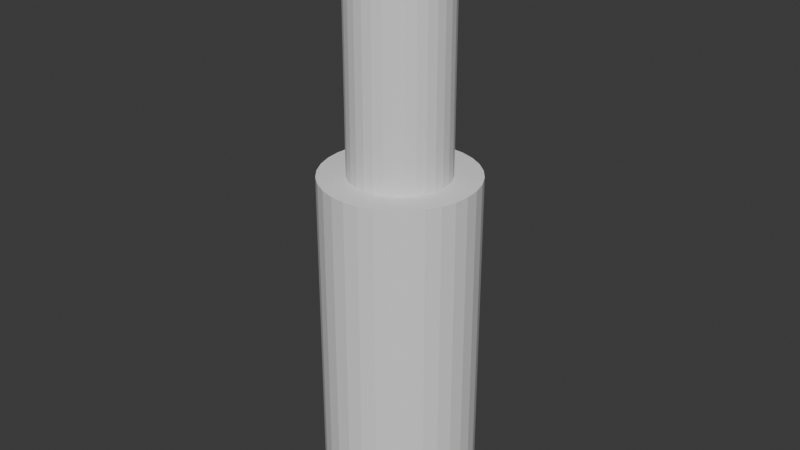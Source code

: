 # Source: relay_pin.blend  (saved by Blender 4.0.36; exported with 4.5.12 LTS)
import bpy
from mathutils import Matrix  # noqa: F401  (used for matrix-valued properties, if any)

bpy.ops.wm.read_factory_settings(use_empty=True)
scene = bpy.context.scene
scene.name = 'Scene'

# ---- collections
col_collection = bpy.data.collections.new('Collection'); scene.collection.children.link(col_collection)

# ---- world
world_world = bpy.data.worlds.new('World'); scene.world = world_world
world_world.use_nodes = True; world_world.node_tree.nodes.clear()
_N = world_world.node_tree.nodes; _L = world_world.node_tree.links
n0 = _N.new('ShaderNodeOutputWorld'); n0.name = 'World Output'; n0.location = (300, 300)
n1 = _N.new('ShaderNodeBackground'); n1.name = 'Background'; n1.location = (10, 300)
n1.inputs[0].default_value = (0.05088, 0.05088, 0.05088, 1.0)
_L.new(n1.outputs[0], n0.inputs[0])
n0.is_active_output = True
world_world.color = (0.05088, 0.05088, 0.05088)
world_world.use_sun_shadow = False
world_world.sun_shadow_jitter_overblur = 0.0

# ---- meshes
me_cylinder = bpy.data.meshes.new('Cylinder')
me_cylinder.from_pydata([(0.0, 1.0, 0.03756), (0.0, 1.0, 1.435), (0.1951, 0.9808, 0.03756), (0.1951, 0.9808, 1.435), (0.3827, 0.9239, 0.03756), (0.3827, 0.9239, 1.435), (0.5556, 0.8315, 0.03756), (0.5556, 0.8315, 1.435), (0.7071, 0.7071, 0.03756), (0.7071, 0.7071, 1.435), (0.8315, 0.5556, 0.03756), (0.8315, 0.5556, 1.435), (0.9239, 0.3827, 0.03756), (0.9239, 0.3827, 1.435), (0.9808, 0.1951, 0.03756), (0.9808, 0.1951, 1.435), (1.0, 0.0, 0.03756), (1.0, 0.0, 1.435), (0.9808, -0.1951, 0.03756), (0.9808, -0.1951, 1.435), (0.9239, -0.3827, 0.03756), (0.9239, -0.3827, 1.435), (0.8315, -0.5556, 0.03756), (0.8315, -0.5556, 1.435), (0.7071, -0.7071, 0.03756), (0.7071, -0.7071, 1.435), (0.5556, -0.8315, 0.03756), (0.5556, -0.8315, 1.435), (0.3827, -0.9239, 0.03756), (0.3827, -0.9239, 1.435), (0.1951, -0.9808, 0.03756), (0.1951, -0.9808, 1.435), (0.0, -1.0, 0.03756), (0.0, -1.0, 1.435), (-0.1951, -0.9808, 0.03756), (-0.1951, -0.9808, 1.435), (-0.3827, -0.9239, 0.03756), (-0.3827, -0.9239, 1.435), (-0.5556, -0.8315, 0.03756), (-0.5556, -0.8315, 1.435), (-0.7071, -0.7071, 0.03756), (-0.7071, -0.7071, 1.435), (-0.8315, -0.5556, 0.03756), (-0.8315, -0.5556, 1.435), (-0.9239, -0.3827, 0.03756), (-0.9239, -0.3827, 1.435), (-0.9808, -0.1951, 0.03756), (-0.9808, -0.1951, 1.435), (-1.0, 0.0, 0.03756), (-1.0, 0.0, 1.435), (-0.9808, 0.1951, 0.03756), (-0.9808, 0.1951, 1.435), (-0.9239, 0.3827, 0.03756), (-0.9239, 0.3827, 1.435), (-0.8315, 0.5556, 0.03756), (-0.8315, 0.5556, 1.435), (-0.7071, 0.7071, 0.03756), (-0.7071, 0.7071, 1.435), (-0.5556, 0.8315, 0.03756), (-0.5556, 0.8315, 1.435), (-0.3827, 0.9239, 0.03756), (-0.3827, 0.9239, 1.435), (-0.1951, 0.9808, 0.03756), (-0.1951, 0.9808, 1.435)], [], [(0, 1, 3, 2), (2, 3, 5, 4), (4, 5, 7, 6), (6, 7, 9, 8), (8, 9, 11, 10), (10, 11, 13, 12), (12, 13, 15, 14), (14, 15, 17, 16), (16, 17, 19, 18), (18, 19, 21, 20), (20, 21, 23, 22), (22, 23, 25, 24), (24, 25, 27, 26), (26, 27, 29, 28), (28, 29, 31, 30), (30, 31, 33, 32), (32, 33, 35, 34), (34, 35, 37, 36), (36, 37, 39, 38), (38, 39, 41, 40), (40, 41, 43, 42), (42, 43, 45, 44), (44, 45, 47, 46), (46, 47, 49, 48), (48, 49, 51, 50), (50, 51, 53, 52), (52, 53, 55, 54), (54, 55, 57, 56), (56, 57, 59, 58), (58, 59, 61, 60), (3, 1, 63, 61, 59, 57, 55, 53, 51, 49, 47, 45, 43, 41, 39, 37, 35, 33, 31, 29, 27, 25, 23, 21, 19, 17, 15, 13, 11, 9, 7, 5), (60, 61, 63, 62), (62, 63, 1, 0), (0, 2, 4, 6, 8, 10, 12, 14, 16, 18, 20, 22, 24, 26, 28, 30, 32, 34, 36, 38, 40, 42, 44, 46, 48, 50, 52, 54, 56, 58, 60, 62)])
_uv = me_cylinder.uv_layers.new(name='UVMap')
_uv.uv.foreach_set('vector', [1.0, 0.5, 1.0, 1.0, 0.9688, 1.0, 0.9688, 0.5, 0.9688, 0.5, 0.9688, 1.0, 0.9375, 1.0, 0.9375, 0.5, 0.9375, 0.5, 0.9375, 1.0, 0.9062, 1.0, 0.9062, 0.5, 0.9062, 0.5, 0.9062, 1.0, 0.875, 1.0, 0.875, 0.5, 0.875, 0.5, 0.875, 1.0, 0.8438, 1.0, 0.8438, 0.5, 0.8438, 0.5, 0.8438, 1.0, 0.8125, 1.0, 0.8125, 0.5, 0.8125, 0.5, 0.8125, 1.0, 0.7812, 1.0, 0.7812, 0.5, 0.7812, 0.5, 0.7812, 1.0, 0.75, 1.0, 0.75, 0.5, 0.75, 0.5, 0.75, 1.0, 0.7188, 1.0, 0.7188, 0.5, 0.7188, 0.5, 0.7188, 1.0, 0.6875, 1.0, 0.6875, 0.5, 0.6875, 0.5, 0.6875, 1.0, 0.6562, 1.0, 0.6562, 0.5, 0.6562, 0.5, 0.6562, 1.0, 0.625, 1.0, 0.625, 0.5, 0.625, 0.5, 0.625, 1.0, 0.5938, 1.0, 0.5938, 0.5, 0.5938, 0.5, 0.5938, 1.0, 0.5625, 1.0, 0.5625, 0.5, 0.5625, 0.5, 0.5625, 1.0, 0.5312, 1.0, 0.5312, 0.5, 0.5312, 0.5, 0.5312, 1.0, 0.5, 1.0, 0.5, 0.5, 0.5, 0.5, 0.5, 1.0, 0.4688, 1.0, 0.4688, 0.5, 0.4688, 0.5, 0.4688, 1.0, 0.4375, 1.0, 0.4375, 0.5, 0.4375, 0.5, 0.4375, 1.0, 0.4062, 1.0, 0.4062, 0.5, 0.4062, 0.5, 0.4062, 1.0, 0.375, 1.0, 0.375, 0.5, 0.375, 0.5, 0.375, 1.0, 0.3438, 1.0, 0.3438, 0.5, 0.3438, 0.5, 0.3438, 1.0, 0.3125, 1.0, 0.3125, 0.5, 0.3125, 0.5, 0.3125, 1.0, 0.2812, 1.0, 0.2812, 0.5, 0.2812, 0.5, 0.2812, 1.0, 0.25, 1.0, 0.25, 0.5, 0.25, 0.5, 0.25, 1.0, 0.2188, 1.0, 0.2188, 0.5, 0.2188, 0.5, 0.2188, 1.0, 0.1875, 1.0, 0.1875, 0.5, 0.1875, 0.5, 0.1875, 1.0, 0.1562, 1.0, 0.1562, 0.5, 0.1562, 0.5, 0.1562, 1.0, 0.125, 1.0, 0.125, 0.5, 0.125, 0.5, 0.125, 1.0, 0.09375, 1.0, 0.09375, 0.5, 0.09375, 0.5, 0.09375, 1.0, 0.0625, 1.0, 0.0625, 0.5, 0.2968, 0.4854, 0.25, 0.49, 0.2032, 0.4854, 0.1582, 0.4717, 0.1167, 0.4496, 0.08029, 0.4197, 0.05045, 0.3833, 0.02827, 0.3418, 0.01461, 0.2968, 0.01, 0.25, 0.01461, 0.2032, 0.02827, 0.1582, 0.05045, 0.1167, 0.08029, 0.08029, 0.1167, 0.05045, 0.1582, 0.02827, 0.2032, 0.01461, 0.25, 0.01, 0.2968, 0.01461, 0.3418, 0.02827, 0.3833, 0.05045, 0.4197, 0.08029, 0.4496, 0.1167, 0.4717, 0.1582, 0.4854, 0.2032, 0.49, 0.25, 0.4854, 0.2968, 0.4717, 0.3418, 0.4496, 0.3833, 0.4197, 0.4197, 0.3833, 0.4496, 0.3418, 0.4717, 0.0625, 0.5, 0.0625, 1.0, 0.03125, 1.0, 0.03125, 0.5, 0.03125, 0.5, 0.03125, 1.0, 0.0, 1.0, 0.0, 0.5, 0.75, 0.49, 0.7968, 0.4854, 0.8418, 0.4717, 0.8833, 0.4496, 0.9197, 0.4197, 0.9496, 0.3833, 0.9717, 0.3418, 0.9854, 0.2968, 0.99, 0.25, 0.9854, 0.2032, 0.9717, 0.1582, 0.9496, 0.1167, 0.9197, 0.08029, 0.8833, 0.05045, 0.8418, 0.02827, 0.7968, 0.01461, 0.75, 0.01, 0.7032, 0.01461, 0.6582, 0.02827, 0.6167, 0.05045, 0.5803, 0.08029, 0.5504, 0.1167, 0.5283, 0.1582, 0.5146, 0.2032, 0.51, 0.25, 0.5146, 0.2968, 0.5283, 0.3418, 0.5504, 0.3833, 0.5803, 0.4197, 0.6167, 0.4496, 0.6582, 0.4717, 0.7032, 0.4854])
me_cylinder.update()
me_cylinder_001 = bpy.data.meshes.new('Cylinder.001')
me_cylinder_001.from_pydata([(0.0, 1.0, -1.978), (0.0, 1.0, 1.109), (0.1951, 0.9808, -1.978), (0.1951, 0.9808, 1.109), (0.3827, 0.9239, -1.978), (0.3827, 0.9239, 1.109), (0.5556, 0.8315, -1.978), (0.5556, 0.8315, 1.109), (0.7071, 0.7071, -1.978), (0.7071, 0.7071, 1.109), (0.8315, 0.5556, -1.978), (0.8315, 0.5556, 1.109), (0.9239, 0.3827, -1.978), (0.9239, 0.3827, 1.109), (0.9808, 0.1951, -1.978), (0.9808, 0.1951, 1.109), (1.0, 0.0, -1.978), (1.0, 0.0, 1.109), (0.9808, -0.1951, -1.978), (0.9808, -0.1951, 1.109), (0.9239, -0.3827, -1.978), (0.9239, -0.3827, 1.109), (0.8315, -0.5556, -1.978), (0.8315, -0.5556, 1.109), (0.7071, -0.7071, -1.978), (0.7071, -0.7071, 1.109), (0.5556, -0.8315, -1.978), (0.5556, -0.8315, 1.109), (0.3827, -0.9239, -1.978), (0.3827, -0.9239, 1.109), (0.1951, -0.9808, -1.978), (0.1951, -0.9808, 1.109), (0.0, -1.0, -1.978), (0.0, -1.0, 1.109), (-0.1951, -0.9808, -1.978), (-0.1951, -0.9808, 1.109), (-0.3827, -0.9239, -1.978), (-0.3827, -0.9239, 1.109), (-0.5556, -0.8315, -1.978), (-0.5556, -0.8315, 1.109), (-0.7071, -0.7071, -1.978), (-0.7071, -0.7071, 1.109), (-0.8315, -0.5556, -1.978), (-0.8315, -0.5556, 1.109), (-0.9239, -0.3827, -1.978), (-0.9239, -0.3827, 1.109), (-0.9808, -0.1951, -1.978), (-0.9808, -0.1951, 1.109), (-1.0, 0.0, -1.978), (-1.0, 0.0, 1.109), (-0.9808, 0.1951, -1.978), (-0.9808, 0.1951, 1.109), (-0.9239, 0.3827, -1.978), (-0.9239, 0.3827, 1.109), (-0.8315, 0.5556, -1.978), (-0.8315, 0.5556, 1.109), (-0.7071, 0.7071, -1.978), (-0.7071, 0.7071, 1.109), (-0.5556, 0.8315, -1.978), (-0.5556, 0.8315, 1.109), (-0.3827, 0.9239, -1.978), (-0.3827, 0.9239, 1.109), (-0.1951, 0.9808, -1.978), (-0.1951, 0.9808, 1.109)], [], [(0, 1, 3, 2), (2, 3, 5, 4), (4, 5, 7, 6), (6, 7, 9, 8), (8, 9, 11, 10), (10, 11, 13, 12), (12, 13, 15, 14), (14, 15, 17, 16), (16, 17, 19, 18), (18, 19, 21, 20), (20, 21, 23, 22), (22, 23, 25, 24), (24, 25, 27, 26), (26, 27, 29, 28), (28, 29, 31, 30), (30, 31, 33, 32), (32, 33, 35, 34), (34, 35, 37, 36), (36, 37, 39, 38), (38, 39, 41, 40), (40, 41, 43, 42), (42, 43, 45, 44), (44, 45, 47, 46), (46, 47, 49, 48), (48, 49, 51, 50), (50, 51, 53, 52), (52, 53, 55, 54), (54, 55, 57, 56), (56, 57, 59, 58), (58, 59, 61, 60), (3, 1, 63, 61, 59, 57, 55, 53, 51, 49, 47, 45, 43, 41, 39, 37, 35, 33, 31, 29, 27, 25, 23, 21, 19, 17, 15, 13, 11, 9, 7, 5), (60, 61, 63, 62), (62, 63, 1, 0), (0, 2, 4, 6, 8, 10, 12, 14, 16, 18, 20, 22, 24, 26, 28, 30, 32, 34, 36, 38, 40, 42, 44, 46, 48, 50, 52, 54, 56, 58, 60, 62)])
_uv = me_cylinder_001.uv_layers.new(name='UVMap')
_uv.uv.foreach_set('vector', [1.0, 0.5, 1.0, 1.0, 0.9688, 1.0, 0.9688, 0.5, 0.9688, 0.5, 0.9688, 1.0, 0.9375, 1.0, 0.9375, 0.5, 0.9375, 0.5, 0.9375, 1.0, 0.9062, 1.0, 0.9062, 0.5, 0.9062, 0.5, 0.9062, 1.0, 0.875, 1.0, 0.875, 0.5, 0.875, 0.5, 0.875, 1.0, 0.8438, 1.0, 0.8438, 0.5, 0.8438, 0.5, 0.8438, 1.0, 0.8125, 1.0, 0.8125, 0.5, 0.8125, 0.5, 0.8125, 1.0, 0.7812, 1.0, 0.7812, 0.5, 0.7812, 0.5, 0.7812, 1.0, 0.75, 1.0, 0.75, 0.5, 0.75, 0.5, 0.75, 1.0, 0.7188, 1.0, 0.7188, 0.5, 0.7188, 0.5, 0.7188, 1.0, 0.6875, 1.0, 0.6875, 0.5, 0.6875, 0.5, 0.6875, 1.0, 0.6562, 1.0, 0.6562, 0.5, 0.6562, 0.5, 0.6562, 1.0, 0.625, 1.0, 0.625, 0.5, 0.625, 0.5, 0.625, 1.0, 0.5938, 1.0, 0.5938, 0.5, 0.5938, 0.5, 0.5938, 1.0, 0.5625, 1.0, 0.5625, 0.5, 0.5625, 0.5, 0.5625, 1.0, 0.5312, 1.0, 0.5312, 0.5, 0.5312, 0.5, 0.5312, 1.0, 0.5, 1.0, 0.5, 0.5, 0.5, 0.5, 0.5, 1.0, 0.4688, 1.0, 0.4688, 0.5, 0.4688, 0.5, 0.4688, 1.0, 0.4375, 1.0, 0.4375, 0.5, 0.4375, 0.5, 0.4375, 1.0, 0.4062, 1.0, 0.4062, 0.5, 0.4062, 0.5, 0.4062, 1.0, 0.375, 1.0, 0.375, 0.5, 0.375, 0.5, 0.375, 1.0, 0.3438, 1.0, 0.3438, 0.5, 0.3438, 0.5, 0.3438, 1.0, 0.3125, 1.0, 0.3125, 0.5, 0.3125, 0.5, 0.3125, 1.0, 0.2812, 1.0, 0.2812, 0.5, 0.2812, 0.5, 0.2812, 1.0, 0.25, 1.0, 0.25, 0.5, 0.25, 0.5, 0.25, 1.0, 0.2188, 1.0, 0.2188, 0.5, 0.2188, 0.5, 0.2188, 1.0, 0.1875, 1.0, 0.1875, 0.5, 0.1875, 0.5, 0.1875, 1.0, 0.1562, 1.0, 0.1562, 0.5, 0.1562, 0.5, 0.1562, 1.0, 0.125, 1.0, 0.125, 0.5, 0.125, 0.5, 0.125, 1.0, 0.09375, 1.0, 0.09375, 0.5, 0.09375, 0.5, 0.09375, 1.0, 0.0625, 1.0, 0.0625, 0.5, 0.2968, 0.4854, 0.25, 0.49, 0.2032, 0.4854, 0.1582, 0.4717, 0.1167, 0.4496, 0.08029, 0.4197, 0.05045, 0.3833, 0.02827, 0.3418, 0.01461, 0.2968, 0.01, 0.25, 0.01461, 0.2032, 0.02827, 0.1582, 0.05045, 0.1167, 0.08029, 0.08029, 0.1167, 0.05045, 0.1582, 0.02827, 0.2032, 0.01461, 0.25, 0.01, 0.2968, 0.01461, 0.3418, 0.02827, 0.3833, 0.05045, 0.4197, 0.08029, 0.4496, 0.1167, 0.4717, 0.1582, 0.4854, 0.2032, 0.49, 0.25, 0.4854, 0.2968, 0.4717, 0.3418, 0.4496, 0.3833, 0.4197, 0.4197, 0.3833, 0.4496, 0.3418, 0.4717, 0.0625, 0.5, 0.0625, 1.0, 0.03125, 1.0, 0.03125, 0.5, 0.03125, 0.5, 0.03125, 1.0, 0.0, 1.0, 0.0, 0.5, 0.75, 0.49, 0.7968, 0.4854, 0.8418, 0.4717, 0.8833, 0.4496, 0.9197, 0.4197, 0.9496, 0.3833, 0.9717, 0.3418, 0.9854, 0.2968, 0.99, 0.25, 0.9854, 0.2032, 0.9717, 0.1582, 0.9496, 0.1167, 0.9197, 0.08029, 0.8833, 0.05045, 0.8418, 0.02827, 0.7968, 0.01461, 0.75, 0.01, 0.7032, 0.01461, 0.6582, 0.02827, 0.6167, 0.05045, 0.5803, 0.08029, 0.5504, 0.1167, 0.5283, 0.1582, 0.5146, 0.2032, 0.51, 0.25, 0.5146, 0.2968, 0.5283, 0.3418, 0.5504, 0.3833, 0.5803, 0.4197, 0.6167, 0.4496, 0.6582, 0.4717, 0.7032, 0.4854])
me_cylinder_001.update()

# ---- objects
ob_cylinder = bpy.data.objects.new('Cylinder', me_cylinder)
ob_base = bpy.data.objects.new('Base', me_cylinder_001)

# ---- transforms, parenting, visibility, modifiers, constraints
ob_cylinder.location = (0.0, 0.0, 0.9324)
ob_cylinder.scale = (0.1538, 0.1538, 0.6492)
ob_base.location = (0.0, 0.0, 0.7018)
ob_base.scale = (0.2394, 0.2394, 0.3544)

# ---- collection membership
col_collection.objects.link(ob_cylinder)
col_collection.objects.link(ob_base)

# ---- scene / render settings (as saved in the file)
scene.frame_start = 1; scene.frame_end = 6; scene.frame_set(1)
scene.render.engine = 'BLENDER_EEVEE_NEXT'
scene.cycles.sampling_pattern = 'TABULATED_SOBOL'
bpy.context.view_layer.update()

# ---- added for rendering (the .blend has no active camera and no usable light): camera, sun
cam_auto = bpy.data.cameras.new('AutoCamera')
cam_auto.lens = 50.0
cam_auto.sensor_width = 36.0
cam_auto.clip_end = 1000.0
ob_auto_camera = bpy.data.objects.new('AutoCamera', cam_auto)
scene.collection.objects.link(ob_auto_camera)
ob_auto_camera.location = (1.83406, -2.20087, 2.39965)
ob_auto_camera.rotation_euler = (1.09748, -7.21219e-08, 0.694738)
scene.camera = ob_auto_camera
light_auto_sun = bpy.data.lights.new('AutoSun', 'SUN')
light_auto_sun.energy = 3.0
light_auto_sun.angle = 0.0523599
ob_auto_sun = bpy.data.objects.new('AutoSun', light_auto_sun)
scene.collection.objects.link(ob_auto_sun)
ob_auto_sun.rotation_euler = (0.872665, 0.174533, 0.523599)
bpy.context.view_layer.update()
